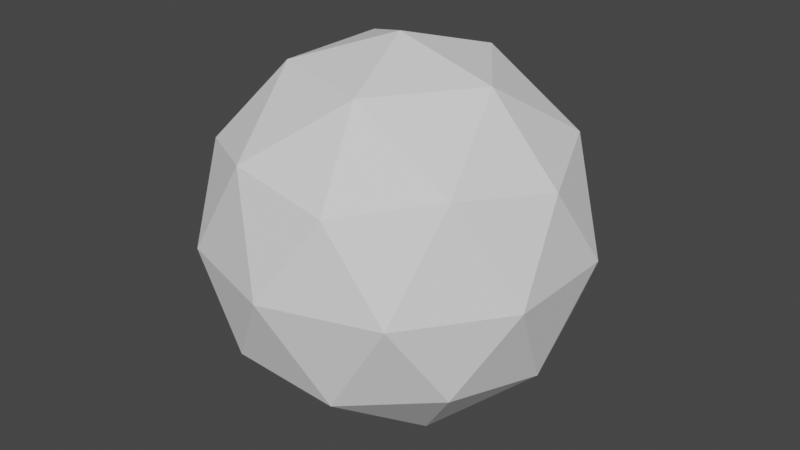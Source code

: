 # Source: Sphere.blend  (saved by Blender 2.93.20; exported with 4.5.12 LTS)
import bpy
from mathutils import Matrix  # noqa: F401  (used for matrix-valued properties, if any)

bpy.ops.wm.read_factory_settings(use_empty=True)
scene = bpy.context.scene
scene.name = 'Scene'

# ---- collections
col_collection = bpy.data.collections.new('Collection'); scene.collection.children.link(col_collection)

# ---- world
world_world = bpy.data.worlds.new('World'); scene.world = world_world
world_world.use_nodes = True; world_world.node_tree.nodes.clear()
_N = world_world.node_tree.nodes; _L = world_world.node_tree.links
n0 = _N.new('ShaderNodeOutputWorld'); n0.name = 'World Output'; n0.location = (300, 300)
n1 = _N.new('ShaderNodeBackground'); n1.name = 'Background'; n1.location = (10, 300)
n1.inputs[0].default_value = (0.05088, 0.05088, 0.05088, 1.0)
_L.new(n1.outputs[0], n0.inputs[0])
n0.is_active_output = True
world_world.color = (0.05088, 0.05088, 0.05088)
world_world.use_sun_shadow = False
world_world.sun_shadow_jitter_overblur = 0.0

# ---- meshes
me_icosphere = bpy.data.meshes.new('Icosphere')
me_icosphere.from_pydata([(0.0, 0.0, -1.0), (0.7236, -0.5257, -0.4472), (-0.2764, -0.8506, -0.4472), (-0.8944, 0.0, -0.4472), (-0.2764, 0.8506, -0.4472), (0.7236, 0.5257, -0.4472), (0.2764, -0.8506, 0.4472), (-0.7236, -0.5257, 0.4472), (-0.7236, 0.5257, 0.4472), (0.2764, 0.8506, 0.4472), (0.8944, 0.0, 0.4472), (0.0, 0.0, 1.0), (-0.1625, -0.5, -0.8507), (0.4253, -0.309, -0.8507), (0.2629, -0.809, -0.5257), (0.8506, 0.0, -0.5257), (0.4253, 0.309, -0.8507), (-0.5257, 0.0, -0.8507), (-0.6882, -0.5, -0.5257), (-0.1625, 0.5, -0.8507), (-0.6882, 0.5, -0.5257), (0.2629, 0.809, -0.5257), (0.9511, -0.309, 0.0), (0.9511, 0.309, 0.0), (0.0, -1.0, 0.0), (0.5878, -0.809, 0.0), (-0.9511, -0.309, 0.0), (-0.5878, -0.809, 0.0), (-0.5878, 0.809, 0.0), (-0.9511, 0.309, 0.0), (0.5878, 0.809, 0.0), (0.0, 1.0, 0.0), (0.6882, -0.5, 0.5257), (-0.2629, -0.809, 0.5257), (-0.8506, 0.0, 0.5257), (-0.2629, 0.809, 0.5257), (0.6882, 0.5, 0.5257), (0.1625, -0.5, 0.8507), (0.5257, 0.0, 0.8507), (-0.4253, -0.309, 0.8507), (-0.4253, 0.309, 0.8507), (0.1625, 0.5, 0.8507)], [], [(0, 13, 12), (1, 13, 15), (0, 12, 17), (0, 17, 19), (0, 19, 16), (1, 15, 22), (2, 14, 24), (3, 18, 26), (4, 20, 28), (5, 21, 30), (1, 22, 25), (2, 24, 27), (3, 26, 29), (4, 28, 31), (5, 30, 23), (6, 32, 37), (7, 33, 39), (8, 34, 40), (9, 35, 41), (10, 36, 38), (38, 41, 11), (38, 36, 41), (36, 9, 41), (41, 40, 11), (41, 35, 40), (35, 8, 40), (40, 39, 11), (40, 34, 39), (34, 7, 39), (39, 37, 11), (39, 33, 37), (33, 6, 37), (37, 38, 11), (37, 32, 38), (32, 10, 38), (23, 36, 10), (23, 30, 36), (30, 9, 36), (31, 35, 9), (31, 28, 35), (28, 8, 35), (29, 34, 8), (29, 26, 34), (26, 7, 34), (27, 33, 7), (27, 24, 33), (24, 6, 33), (25, 32, 6), (25, 22, 32), (22, 10, 32), (30, 31, 9), (30, 21, 31), (21, 4, 31), (28, 29, 8), (28, 20, 29), (20, 3, 29), (26, 27, 7), (26, 18, 27), (18, 2, 27), (24, 25, 6), (24, 14, 25), (14, 1, 25), (22, 23, 10), (22, 15, 23), (15, 5, 23), (16, 21, 5), (16, 19, 21), (19, 4, 21), (19, 20, 4), (19, 17, 20), (17, 3, 20), (17, 18, 3), (17, 12, 18), (12, 2, 18), (15, 16, 5), (15, 13, 16), (13, 0, 16), (12, 14, 2), (12, 13, 14), (13, 1, 14)])
_uv = me_icosphere.uv_layers.new(name='UVMap')
_uv.uv.foreach_set('vector', [0.1818, 0.0, 0.2273, 0.07873, 0.1364, 0.07873, 0.2727, 0.1575, 0.3182, 0.07873, 0.3636, 0.1575, 0.9091, 0.0, 0.9545, 0.07873, 0.8636, 0.07873, 0.7273, 0.0, 0.7727, 0.07873, 0.6818, 0.07873, 0.5455, 0.0, 0.5909, 0.07873, 0.5, 0.07873, 0.2727, 0.1575, 0.3636, 0.1575, 0.3182, 0.2362, 0.09091, 0.1575, 0.1818, 0.1575, 0.1364, 0.2362, 0.8182, 0.1575, 0.9091, 0.1575, 0.8636, 0.2362, 0.6364, 0.1575, 0.7273, 0.1575, 0.6818, 0.2362, 0.4545, 0.1575, 0.5455, 0.1575, 0.5, 0.2362, 0.2727, 0.1575, 0.3182, 0.2362, 0.2273, 0.2362, 0.09091, 0.1575, 0.1364, 0.2362, 0.04546, 0.2362, 0.8182, 0.1575, 0.8636, 0.2362, 0.7727, 0.2362, 0.6364, 0.1575, 0.6818, 0.2362, 0.5909, 0.2362, 0.4545, 0.1575, 0.5, 0.2362, 0.4091, 0.2362, 0.1818, 0.3149, 0.2727, 0.3149, 0.2273, 0.3937, 0.0, 0.3149, 0.09091, 0.3149, 0.04546, 0.3937, 0.7273, 0.3149, 0.8182, 0.3149, 0.7727, 0.3937, 0.5455, 0.3149, 0.6364, 0.3149, 0.5909, 0.3937, 0.3636, 0.3149, 0.4545, 0.3149, 0.4091, 0.3937, 0.4091, 0.3937, 0.5, 0.3937, 0.4545, 0.4724, 0.4091, 0.3937, 0.4545, 0.3149, 0.5, 0.3937, 0.4545, 0.3149, 0.5455, 0.3149, 0.5, 0.3937, 0.5909, 0.3937, 0.6818, 0.3937, 0.6364, 0.4724, 0.5909, 0.3937, 0.6364, 0.3149, 0.6818, 0.3937, 0.6364, 0.3149, 0.7273, 0.3149, 0.6818, 0.3937, 0.7727, 0.3937, 0.8636, 0.3937, 0.8182, 0.4724, 0.7727, 0.3937, 0.8182, 0.3149, 0.8636, 0.3937, 0.8182, 0.3149, 0.9091, 0.3149, 0.8636, 0.3937, 0.04546, 0.3937, 0.1364, 0.3937, 0.09091, 0.4724, 0.04546, 0.3937, 0.09091, 0.3149, 0.1364, 0.3937, 0.09091, 0.3149, 0.1818, 0.3149, 0.1364, 0.3937, 0.2273, 0.3937, 0.3182, 0.3937, 0.2727, 0.4724, 0.2273, 0.3937, 0.2727, 0.3149, 0.3182, 0.3937, 0.2727, 0.3149, 0.3636, 0.3149, 0.3182, 0.3937, 0.4091, 0.2362, 0.4545, 0.3149, 0.3636, 0.3149, 0.4091, 0.2362, 0.5, 0.2362, 0.4545, 0.3149, 0.5, 0.2362, 0.5455, 0.3149, 0.4545, 0.3149, 0.5909, 0.2362, 0.6364, 0.3149, 0.5455, 0.3149, 0.5909, 0.2362, 0.6818, 0.2362, 0.6364, 0.3149, 0.6818, 0.2362, 0.7273, 0.3149, 0.6364, 0.3149, 0.7727, 0.2362, 0.8182, 0.3149, 0.7273, 0.3149, 0.7727, 0.2362, 0.8636, 0.2362, 0.8182, 0.3149, 0.8636, 0.2362, 0.9091, 0.3149, 0.8182, 0.3149, 0.04546, 0.2362, 0.09091, 0.3149, 0.0, 0.3149, 0.04546, 0.2362, 0.1364, 0.2362, 0.09091, 0.3149, 0.1364, 0.2362, 0.1818, 0.3149, 0.09091, 0.3149, 0.2273, 0.2362, 0.2727, 0.3149, 0.1818, 0.3149, 0.2273, 0.2362, 0.3182, 0.2362, 0.2727, 0.3149, 0.3182, 0.2362, 0.3636, 0.3149, 0.2727, 0.3149, 0.5, 0.2362, 0.5909, 0.2362, 0.5455, 0.3149, 0.5, 0.2362, 0.5455, 0.1575, 0.5909, 0.2362, 0.5455, 0.1575, 0.6364, 0.1575, 0.5909, 0.2362, 0.6818, 0.2362, 0.7727, 0.2362, 0.7273, 0.3149, 0.6818, 0.2362, 0.7273, 0.1575, 0.7727, 0.2362, 0.7273, 0.1575, 0.8182, 0.1575, 0.7727, 0.2362, 0.8636, 0.2362, 0.9545, 0.2362, 0.9091, 0.3149, 0.8636, 0.2362, 0.9091, 0.1575, 0.9545, 0.2362, 0.9091, 0.1575, 1.0, 0.1575, 0.9545, 0.2362, 0.1364, 0.2362, 0.2273, 0.2362, 0.1818, 0.3149, 0.1364, 0.2362, 0.1818, 0.1575, 0.2273, 0.2362, 0.1818, 0.1575, 0.2727, 0.1575, 0.2273, 0.2362, 0.3182, 0.2362, 0.4091, 0.2362, 0.3636, 0.3149, 0.3182, 0.2362, 0.3636, 0.1575, 0.4091, 0.2362, 0.3636, 0.1575, 0.4545, 0.1575, 0.4091, 0.2362, 0.5, 0.07873, 0.5455, 0.1575, 0.4545, 0.1575, 0.5, 0.07873, 0.5909, 0.07873, 0.5455, 0.1575, 0.5909, 0.07873, 0.6364, 0.1575, 0.5455, 0.1575, 0.6818, 0.07873, 0.7273, 0.1575, 0.6364, 0.1575, 0.6818, 0.07873, 0.7727, 0.07873, 0.7273, 0.1575, 0.7727, 0.07873, 0.8182, 0.1575, 0.7273, 0.1575, 0.8636, 0.07873, 0.9091, 0.1575, 0.8182, 0.1575, 0.8636, 0.07873, 0.9545, 0.07873, 0.9091, 0.1575, 0.9545, 0.07873, 1.0, 0.1575, 0.9091, 0.1575, 0.3636, 0.1575, 0.4091, 0.07873, 0.4545, 0.1575, 0.3636, 0.1575, 0.3182, 0.07873, 0.4091, 0.07873, 0.3182, 0.07873, 0.3636, 0.0, 0.4091, 0.07873, 0.1364, 0.07873, 0.1818, 0.1575, 0.09091, 0.1575, 0.1364, 0.07873, 0.2273, 0.07873, 0.1818, 0.1575, 0.2273, 0.07873, 0.2727, 0.1575, 0.1818, 0.1575])
me_icosphere.use_remesh_fix_poles = True
me_icosphere.use_remesh_preserve_attributes = False
me_icosphere.update()

# ---- objects
ob_icosphere = bpy.data.objects.new('Icosphere', me_icosphere)

# ---- transforms, parenting, visibility, modifiers, constraints
ob_icosphere.location = (0.0, 0.0, 0.0)

# ---- collection membership
col_collection.objects.link(ob_icosphere)

# ---- scene / render settings (as saved in the file)
scene.frame_start = 1; scene.frame_end = 250; scene.frame_set(1)
scene.render.engine = 'BLENDER_EEVEE_NEXT'
scene.cycles.use_denoising = False
scene.cycles.samples = 128
scene.cycles.sampling_pattern = 'TABULATED_SOBOL'
scene.cycles.use_adaptive_sampling = False
scene.cycles.use_light_tree = False
scene.view_settings.view_transform = 'Filmic'
bpy.context.view_layer.update()

# ---- added for rendering (the .blend has no active camera and no usable light): camera, sun
cam_auto = bpy.data.cameras.new('AutoCamera')
cam_auto.lens = 50.0
cam_auto.sensor_width = 36.0
cam_auto.clip_end = 1000.0
ob_auto_camera = bpy.data.objects.new('AutoCamera', cam_auto)
scene.collection.objects.link(ob_auto_camera)
ob_auto_camera.location = (3.15365, -3.78438, 2.52292)
ob_auto_camera.rotation_euler = (1.09748, -7.21219e-08, 0.694738)
scene.camera = ob_auto_camera
light_auto_sun = bpy.data.lights.new('AutoSun', 'SUN')
light_auto_sun.energy = 3.0
light_auto_sun.angle = 0.0523599
ob_auto_sun = bpy.data.objects.new('AutoSun', light_auto_sun)
scene.collection.objects.link(ob_auto_sun)
ob_auto_sun.rotation_euler = (0.872665, 0.174533, 0.523599)
bpy.context.view_layer.update()
